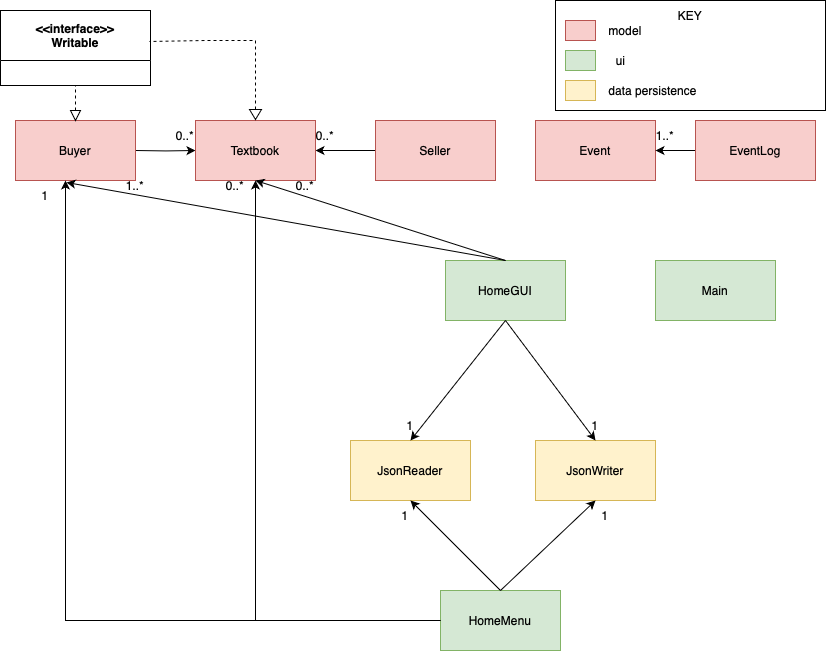

The diagram above was exported from draw.io. Its source (the exported page's mxGraphModel, read from the mxfile embedded in the PNG):
<mxGraphModel dx="1134" dy="780" grid="1" gridSize="10" guides="1" tooltips="1" connect="1" arrows="1" fold="1" page="1" pageScale="1" pageWidth="850" pageHeight="1100" math="0" shadow="0">
  <root>
    <mxCell id="0" />
    <mxCell id="1" parent="0" />
    <mxCell id="eTWwTstdz7A-9p21-T57-12" value="" style="edgeStyle=orthogonalEdgeStyle;rounded=0;orthogonalLoop=1;jettySize=auto;html=1;" edge="1" parent="1" target="eTWwTstdz7A-9p21-T57-3">
      <mxGeometry relative="1" as="geometry">
        <mxPoint x="160" y="150" as="sourcePoint" />
      </mxGeometry>
    </mxCell>
    <mxCell id="eTWwTstdz7A-9p21-T57-1" value="Buyer" style="rounded=0;whiteSpace=wrap;html=1;fillColor=#f8cecc;strokeColor=#b85450;" vertex="1" parent="1">
      <mxGeometry x="40" y="120" width="120" height="60" as="geometry" />
    </mxCell>
    <mxCell id="eTWwTstdz7A-9p21-T57-28" value="" style="edgeStyle=orthogonalEdgeStyle;rounded=0;orthogonalLoop=1;jettySize=auto;html=1;" edge="1" parent="1" source="eTWwTstdz7A-9p21-T57-2" target="eTWwTstdz7A-9p21-T57-3">
      <mxGeometry relative="1" as="geometry" />
    </mxCell>
    <mxCell id="eTWwTstdz7A-9p21-T57-2" value="Seller" style="rounded=0;whiteSpace=wrap;html=1;fillColor=#f8cecc;strokeColor=#b85450;" vertex="1" parent="1">
      <mxGeometry x="400" y="120" width="120" height="60" as="geometry" />
    </mxCell>
    <mxCell id="eTWwTstdz7A-9p21-T57-3" value="Textbook" style="rounded=0;whiteSpace=wrap;html=1;fillColor=#f8cecc;strokeColor=#b85450;" vertex="1" parent="1">
      <mxGeometry x="220" y="120" width="120" height="60" as="geometry" />
    </mxCell>
    <mxCell id="eTWwTstdz7A-9p21-T57-4" value="Event" style="rounded=0;whiteSpace=wrap;html=1;fillColor=#f8cecc;strokeColor=#b85450;" vertex="1" parent="1">
      <mxGeometry x="560" y="120" width="120" height="60" as="geometry" />
    </mxCell>
    <mxCell id="eTWwTstdz7A-9p21-T57-17" value="" style="edgeStyle=orthogonalEdgeStyle;rounded=0;orthogonalLoop=1;jettySize=auto;html=1;" edge="1" parent="1" source="eTWwTstdz7A-9p21-T57-5" target="eTWwTstdz7A-9p21-T57-4">
      <mxGeometry relative="1" as="geometry" />
    </mxCell>
    <mxCell id="eTWwTstdz7A-9p21-T57-5" value="EventLog" style="rounded=0;whiteSpace=wrap;html=1;fillColor=#f8cecc;strokeColor=#b85450;" vertex="1" parent="1">
      <mxGeometry x="720" y="120" width="120" height="60" as="geometry" />
    </mxCell>
    <mxCell id="eTWwTstdz7A-9p21-T57-6" value="JsonReader" style="rounded=0;whiteSpace=wrap;html=1;fillColor=#fff2cc;strokeColor=#d6b656;" vertex="1" parent="1">
      <mxGeometry x="375" y="440" width="120" height="60" as="geometry" />
    </mxCell>
    <mxCell id="eTWwTstdz7A-9p21-T57-7" value="JsonWriter" style="rounded=0;whiteSpace=wrap;html=1;fillColor=#fff2cc;strokeColor=#d6b656;" vertex="1" parent="1">
      <mxGeometry x="560" y="440" width="120" height="60" as="geometry" />
    </mxCell>
    <mxCell id="eTWwTstdz7A-9p21-T57-9" value="Main" style="rounded=0;whiteSpace=wrap;html=1;fillColor=#d5e8d4;strokeColor=#82b366;" vertex="1" parent="1">
      <mxGeometry x="680" y="260" width="120" height="60" as="geometry" />
    </mxCell>
    <mxCell id="eTWwTstdz7A-9p21-T57-10" value="HomeMenu" style="rounded=0;whiteSpace=wrap;html=1;fillColor=#d5e8d4;strokeColor=#82b366;" vertex="1" parent="1">
      <mxGeometry x="465" y="590" width="120" height="60" as="geometry" />
    </mxCell>
    <mxCell id="eTWwTstdz7A-9p21-T57-11" value="HomeGUI" style="rounded=0;whiteSpace=wrap;html=1;fillColor=#d5e8d4;strokeColor=#82b366;" vertex="1" parent="1">
      <mxGeometry x="470" y="260" width="120" height="60" as="geometry" />
    </mxCell>
    <mxCell id="eTWwTstdz7A-9p21-T57-13" value="0..*" style="text;html=1;align=center;verticalAlign=middle;whiteSpace=wrap;rounded=0;" vertex="1" parent="1">
      <mxGeometry x="180" y="120" width="60" height="30" as="geometry" />
    </mxCell>
    <mxCell id="eTWwTstdz7A-9p21-T57-18" value="1..*" style="text;html=1;align=center;verticalAlign=middle;whiteSpace=wrap;rounded=0;" vertex="1" parent="1">
      <mxGeometry x="660" y="120" width="60" height="30" as="geometry" />
    </mxCell>
    <mxCell id="eTWwTstdz7A-9p21-T57-29" value="0..*" style="text;html=1;align=center;verticalAlign=middle;whiteSpace=wrap;rounded=0;" vertex="1" parent="1">
      <mxGeometry x="320" y="120" width="60" height="30" as="geometry" />
    </mxCell>
    <mxCell id="eTWwTstdz7A-9p21-T57-30" value="" style="endArrow=classic;html=1;rounded=0;exitX=0.5;exitY=0;exitDx=0;exitDy=0;entryX=0.425;entryY=1.033;entryDx=0;entryDy=0;entryPerimeter=0;" edge="1" parent="1" source="eTWwTstdz7A-9p21-T57-11" target="eTWwTstdz7A-9p21-T57-1">
      <mxGeometry width="50" height="50" relative="1" as="geometry">
        <mxPoint x="340" y="270" as="sourcePoint" />
        <mxPoint x="390" y="220" as="targetPoint" />
      </mxGeometry>
    </mxCell>
    <mxCell id="eTWwTstdz7A-9p21-T57-31" value="" style="endArrow=classic;html=1;rounded=0;entryX=0.5;entryY=1;entryDx=0;entryDy=0;" edge="1" parent="1" target="eTWwTstdz7A-9p21-T57-3">
      <mxGeometry width="50" height="50" relative="1" as="geometry">
        <mxPoint x="530" y="260" as="sourcePoint" />
        <mxPoint x="480" y="210" as="targetPoint" />
      </mxGeometry>
    </mxCell>
    <mxCell id="eTWwTstdz7A-9p21-T57-33" value="&amp;lt;&amp;lt;interface&amp;gt;&amp;gt;&lt;div&gt;Writable&lt;/div&gt;" style="swimlane;whiteSpace=wrap;html=1;startSize=50;" vertex="1" parent="1">
      <mxGeometry x="25" y="10" width="150" height="75" as="geometry" />
    </mxCell>
    <mxCell id="eTWwTstdz7A-9p21-T57-51" value="" style="endArrow=none;dashed=1;html=1;rounded=0;entryX=0.5;entryY=1;entryDx=0;entryDy=0;" edge="1" parent="eTWwTstdz7A-9p21-T57-33" target="eTWwTstdz7A-9p21-T57-33">
      <mxGeometry width="50" height="50" relative="1" as="geometry">
        <mxPoint x="75" y="100" as="sourcePoint" />
        <mxPoint x="125" y="50" as="targetPoint" />
      </mxGeometry>
    </mxCell>
    <mxCell id="eTWwTstdz7A-9p21-T57-42" value="1..*" style="text;html=1;align=center;verticalAlign=middle;whiteSpace=wrap;rounded=0;" vertex="1" parent="1">
      <mxGeometry x="130" y="170" width="60" height="30" as="geometry" />
    </mxCell>
    <mxCell id="eTWwTstdz7A-9p21-T57-50" value="" style="triangle;whiteSpace=wrap;html=1;rotation=90;" vertex="1" parent="1">
      <mxGeometry x="95" y="110" width="10" height="10" as="geometry" />
    </mxCell>
    <mxCell id="eTWwTstdz7A-9p21-T57-52" value="0..*" style="text;html=1;align=center;verticalAlign=middle;whiteSpace=wrap;rounded=0;" vertex="1" parent="1">
      <mxGeometry x="300" y="170" width="60" height="30" as="geometry" />
    </mxCell>
    <mxCell id="eTWwTstdz7A-9p21-T57-53" value="" style="endArrow=classic;html=1;rounded=0;exitX=0.5;exitY=1;exitDx=0;exitDy=0;entryX=0.5;entryY=0;entryDx=0;entryDy=0;" edge="1" parent="1" source="eTWwTstdz7A-9p21-T57-11" target="eTWwTstdz7A-9p21-T57-6">
      <mxGeometry width="50" height="50" relative="1" as="geometry">
        <mxPoint x="460" y="410" as="sourcePoint" />
        <mxPoint x="510" y="360" as="targetPoint" />
      </mxGeometry>
    </mxCell>
    <mxCell id="eTWwTstdz7A-9p21-T57-55" value="" style="endArrow=classic;html=1;rounded=0;exitX=0.5;exitY=1;exitDx=0;exitDy=0;entryX=0.5;entryY=0;entryDx=0;entryDy=0;" edge="1" parent="1" source="eTWwTstdz7A-9p21-T57-11" target="eTWwTstdz7A-9p21-T57-7">
      <mxGeometry width="50" height="50" relative="1" as="geometry">
        <mxPoint x="410" y="270" as="sourcePoint" />
        <mxPoint x="460" y="220" as="targetPoint" />
      </mxGeometry>
    </mxCell>
    <mxCell id="eTWwTstdz7A-9p21-T57-56" value="1" style="text;html=1;align=center;verticalAlign=middle;whiteSpace=wrap;rounded=0;" vertex="1" parent="1">
      <mxGeometry x="405" y="410" width="60" height="30" as="geometry" />
    </mxCell>
    <mxCell id="eTWwTstdz7A-9p21-T57-57" value="1" style="text;html=1;align=center;verticalAlign=middle;whiteSpace=wrap;rounded=0;" vertex="1" parent="1">
      <mxGeometry x="590" y="410" width="60" height="30" as="geometry" />
    </mxCell>
    <mxCell id="eTWwTstdz7A-9p21-T57-58" value="" style="endArrow=classic;html=1;rounded=0;exitX=0;exitY=0.5;exitDx=0;exitDy=0;" edge="1" parent="1" source="eTWwTstdz7A-9p21-T57-10">
      <mxGeometry width="50" height="50" relative="1" as="geometry">
        <mxPoint x="460" y="620" as="sourcePoint" />
        <mxPoint x="90" y="180" as="targetPoint" />
        <Array as="points">
          <mxPoint x="280" y="620" />
          <mxPoint x="90" y="620" />
        </Array>
      </mxGeometry>
    </mxCell>
    <mxCell id="eTWwTstdz7A-9p21-T57-60" value="1" style="text;html=1;align=center;verticalAlign=middle;whiteSpace=wrap;rounded=0;" vertex="1" parent="1">
      <mxGeometry x="40" y="180" width="60" height="30" as="geometry" />
    </mxCell>
    <mxCell id="eTWwTstdz7A-9p21-T57-62" value="" style="endArrow=classic;html=1;rounded=0;exitX=0.5;exitY=0;exitDx=0;exitDy=0;entryX=0.5;entryY=1;entryDx=0;entryDy=0;" edge="1" parent="1" source="eTWwTstdz7A-9p21-T57-10" target="eTWwTstdz7A-9p21-T57-6">
      <mxGeometry width="50" height="50" relative="1" as="geometry">
        <mxPoint x="350" y="430" as="sourcePoint" />
        <mxPoint x="400" y="380" as="targetPoint" />
      </mxGeometry>
    </mxCell>
    <mxCell id="eTWwTstdz7A-9p21-T57-63" value="" style="endArrow=classic;html=1;rounded=0;entryX=0.5;entryY=1;entryDx=0;entryDy=0;exitX=0.5;exitY=0;exitDx=0;exitDy=0;" edge="1" parent="1" source="eTWwTstdz7A-9p21-T57-10" target="eTWwTstdz7A-9p21-T57-7">
      <mxGeometry width="50" height="50" relative="1" as="geometry">
        <mxPoint x="520" y="590" as="sourcePoint" />
        <mxPoint x="400" y="380" as="targetPoint" />
      </mxGeometry>
    </mxCell>
    <mxCell id="eTWwTstdz7A-9p21-T57-64" value="1" style="text;html=1;align=center;verticalAlign=middle;whiteSpace=wrap;rounded=0;" vertex="1" parent="1">
      <mxGeometry x="400" y="500" width="60" height="30" as="geometry" />
    </mxCell>
    <mxCell id="eTWwTstdz7A-9p21-T57-65" value="1" style="text;html=1;align=center;verticalAlign=middle;whiteSpace=wrap;rounded=0;" vertex="1" parent="1">
      <mxGeometry x="600" y="500" width="60" height="30" as="geometry" />
    </mxCell>
    <mxCell id="eTWwTstdz7A-9p21-T57-66" value="" style="endArrow=classic;html=1;rounded=0;exitX=0;exitY=0.5;exitDx=0;exitDy=0;" edge="1" parent="1" source="eTWwTstdz7A-9p21-T57-10">
      <mxGeometry width="50" height="50" relative="1" as="geometry">
        <mxPoint x="475" y="630" as="sourcePoint" />
        <mxPoint x="280" y="180" as="targetPoint" />
        <Array as="points">
          <mxPoint x="290" y="620" />
          <mxPoint x="280" y="620" />
          <mxPoint x="280" y="400" />
        </Array>
      </mxGeometry>
    </mxCell>
    <mxCell id="eTWwTstdz7A-9p21-T57-67" value="0..*" style="text;html=1;align=center;verticalAlign=middle;whiteSpace=wrap;rounded=0;" vertex="1" parent="1">
      <mxGeometry x="230" y="170" width="60" height="30" as="geometry" />
    </mxCell>
    <mxCell id="eTWwTstdz7A-9p21-T57-68" value="" style="endArrow=none;dashed=1;html=1;rounded=0;entryX=0.993;entryY=0.413;entryDx=0;entryDy=0;entryPerimeter=0;" edge="1" parent="1" source="eTWwTstdz7A-9p21-T57-69" target="eTWwTstdz7A-9p21-T57-33">
      <mxGeometry width="50" height="50" relative="1" as="geometry">
        <mxPoint x="280" y="120" as="sourcePoint" />
        <mxPoint x="330" y="70" as="targetPoint" />
        <Array as="points">
          <mxPoint x="280" y="40" />
          <mxPoint x="230" y="40" />
        </Array>
      </mxGeometry>
    </mxCell>
    <mxCell id="eTWwTstdz7A-9p21-T57-69" value="" style="triangle;whiteSpace=wrap;html=1;rotation=90;" vertex="1" parent="1">
      <mxGeometry x="275" y="108" width="10" height="12" as="geometry" />
    </mxCell>
    <mxCell id="eTWwTstdz7A-9p21-T57-73" value="" style="rounded=0;whiteSpace=wrap;html=1;" vertex="1" parent="1">
      <mxGeometry x="580" width="270" height="110" as="geometry" />
    </mxCell>
    <mxCell id="eTWwTstdz7A-9p21-T57-74" value="" style="rounded=0;whiteSpace=wrap;html=1;fillColor=#f8cecc;strokeColor=#b85450;" vertex="1" parent="1">
      <mxGeometry x="590" y="20" width="30" height="20" as="geometry" />
    </mxCell>
    <mxCell id="eTWwTstdz7A-9p21-T57-75" value="KEY" style="text;html=1;align=center;verticalAlign=middle;whiteSpace=wrap;rounded=0;" vertex="1" parent="1">
      <mxGeometry x="685" width="60" height="30" as="geometry" />
    </mxCell>
    <mxCell id="eTWwTstdz7A-9p21-T57-76" value="model" style="text;html=1;align=center;verticalAlign=middle;whiteSpace=wrap;rounded=0;" vertex="1" parent="1">
      <mxGeometry x="620" y="15" width="60" height="30" as="geometry" />
    </mxCell>
    <mxCell id="eTWwTstdz7A-9p21-T57-77" value="" style="rounded=0;whiteSpace=wrap;html=1;fillColor=#d5e8d4;strokeColor=#82b366;" vertex="1" parent="1">
      <mxGeometry x="590" y="50" width="30" height="20" as="geometry" />
    </mxCell>
    <mxCell id="eTWwTstdz7A-9p21-T57-78" value="ui" style="text;html=1;align=center;verticalAlign=middle;resizable=0;points=[];autosize=1;strokeColor=none;fillColor=none;" vertex="1" parent="1">
      <mxGeometry x="630" y="45" width="30" height="30" as="geometry" />
    </mxCell>
    <mxCell id="eTWwTstdz7A-9p21-T57-79" value="" style="rounded=0;whiteSpace=wrap;html=1;fillColor=#fff2cc;strokeColor=#d6b656;" vertex="1" parent="1">
      <mxGeometry x="590" y="80" width="30" height="20" as="geometry" />
    </mxCell>
    <mxCell id="eTWwTstdz7A-9p21-T57-80" value="data persistence" style="text;html=1;align=center;verticalAlign=middle;whiteSpace=wrap;rounded=0;" vertex="1" parent="1">
      <mxGeometry x="625" y="75" width="105" height="30" as="geometry" />
    </mxCell>
  </root>
</mxGraphModel>